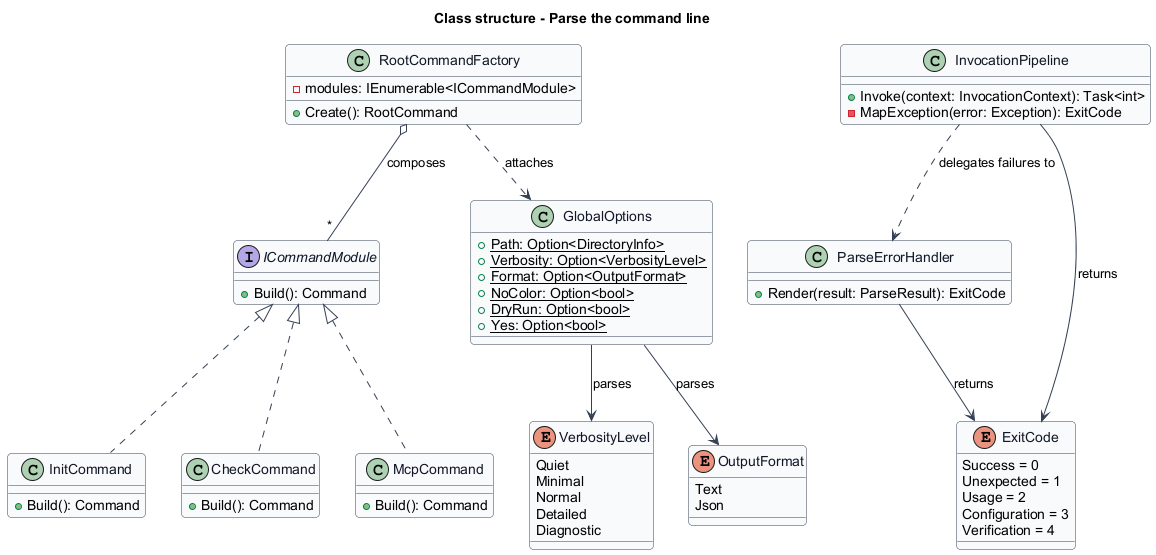

The diagram above was rendered by PlantUML. Its source (embedded in the PNG):
@startuml
' --- shared skin header ---
skinparam backgroundColor #FFFFFF
skinparam shadowing false
skinparam roundcorner 8
skinparam defaultFontName Arial
skinparam ArrowColor #344054
skinparam class {
  BorderColor #344054
  FontColor #101828
  BackgroundColor #F9FAFB
}
' --------------------------
title Class structure - Parse the command line

interface ICommandModule {
  +Build(): Command
}

class RootCommandFactory {
  -modules: IEnumerable<ICommandModule>
  +Create(): RootCommand
}

class GlobalOptions {
  +{static} Path: Option<DirectoryInfo>
  +{static} Verbosity: Option<VerbosityLevel>
  +{static} Format: Option<OutputFormat>
  +{static} NoColor: Option<bool>
  +{static} DryRun: Option<bool>
  +{static} Yes: Option<bool>
}

class InitCommand {
  +Build(): Command
}
class CheckCommand {
  +Build(): Command
}
class McpCommand {
  +Build(): Command
}

class InvocationPipeline {
  +Invoke(context: InvocationContext): Task<int>
  -MapException(error: Exception): ExitCode
}

class ParseErrorHandler {
  +Render(result: ParseResult): ExitCode
}

enum ExitCode {
  Success = 0
  Unexpected = 1
  Usage = 2
  Configuration = 3
  Verification = 4
}

enum VerbosityLevel {
  Quiet
  Minimal
  Normal
  Detailed
  Diagnostic
}

enum OutputFormat {
  Text
  Json
}

ICommandModule <|.. InitCommand
ICommandModule <|.. CheckCommand
ICommandModule <|.. McpCommand
RootCommandFactory o-- "*" ICommandModule : composes
RootCommandFactory ..> GlobalOptions : attaches
InvocationPipeline ..> ParseErrorHandler : delegates failures to
InvocationPipeline --> ExitCode : returns
ParseErrorHandler --> ExitCode : returns
GlobalOptions --> VerbosityLevel : parses
GlobalOptions --> OutputFormat : parses
@enduml